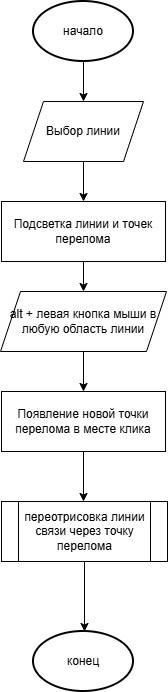

The diagram above was exported from draw.io. Its source (the exported page's mxGraphModel, read from the mxfile embedded in the PNG):
<mxGraphModel dx="1030" dy="674" grid="1" gridSize="10" guides="1" tooltips="1" connect="1" arrows="1" fold="1" page="1" pageScale="1" pageWidth="827" pageHeight="1169" math="0" shadow="0">
  <root>
    <mxCell id="0" />
    <mxCell id="1" parent="0" />
    <mxCell id="9yhQnzm5GFGZK5wXu5mJ-1" edge="1" parent="1" source="9yhQnzm5GFGZK5wXu5mJ-2" style="edgeStyle=orthogonalEdgeStyle;rounded=0;orthogonalLoop=1;jettySize=auto;html=1;entryX=0.5;entryY=0;entryDx=0;entryDy=0;" target="9yhQnzm5GFGZK5wXu5mJ-4">
      <mxGeometry relative="1" as="geometry" />
    </mxCell>
    <mxCell id="9yhQnzm5GFGZK5wXu5mJ-2" parent="1" style="strokeWidth=2;html=1;shape=mxgraph.flowchart.start_1;whiteSpace=wrap;" value="начало" vertex="1">
      <mxGeometry height="60" width="100" x="364" y="20" as="geometry" />
    </mxCell>
    <mxCell id="9yhQnzm5GFGZK5wXu5mJ-3" edge="1" parent="1" source="9yhQnzm5GFGZK5wXu5mJ-4" style="edgeStyle=orthogonalEdgeStyle;rounded=0;orthogonalLoop=1;jettySize=auto;html=1;" target="9yhQnzm5GFGZK5wXu5mJ-6" value="">
      <mxGeometry relative="1" as="geometry" />
    </mxCell>
    <mxCell id="9yhQnzm5GFGZK5wXu5mJ-4" parent="1" style="shape=parallelogram;perimeter=parallelogramPerimeter;whiteSpace=wrap;html=1;fixedSize=1;" value="Выбор линии" vertex="1">
      <mxGeometry height="60" width="120" x="354" y="120" as="geometry" />
    </mxCell>
    <mxCell id="9yhQnzm5GFGZK5wXu5mJ-5" edge="1" parent="1" source="9yhQnzm5GFGZK5wXu5mJ-6" style="edgeStyle=orthogonalEdgeStyle;rounded=0;orthogonalLoop=1;jettySize=auto;html=1;entryX=0.5;entryY=0;entryDx=0;entryDy=0;" target="9yhQnzm5GFGZK5wXu5mJ-8">
      <mxGeometry relative="1" as="geometry" />
    </mxCell>
    <mxCell id="9yhQnzm5GFGZK5wXu5mJ-6" parent="1" style="rounded=0;whiteSpace=wrap;html=1;" value="Подсветка линии и точек перелома" vertex="1">
      <mxGeometry height="60" width="164" x="332" y="220" as="geometry" />
    </mxCell>
    <mxCell id="9yhQnzm5GFGZK5wXu5mJ-7" edge="1" parent="1" source="9yhQnzm5GFGZK5wXu5mJ-8" style="edgeStyle=orthogonalEdgeStyle;rounded=0;orthogonalLoop=1;jettySize=auto;html=1;entryX=0.5;entryY=0;entryDx=0;entryDy=0;" target="9yhQnzm5GFGZK5wXu5mJ-9">
      <mxGeometry relative="1" as="geometry" />
    </mxCell>
    <mxCell id="9yhQnzm5GFGZK5wXu5mJ-8" parent="1" style="shape=parallelogram;perimeter=parallelogramPerimeter;whiteSpace=wrap;html=1;fixedSize=1;" value="alt + левая кнопка мыши в любую область линии" vertex="1">
      <mxGeometry height="60" width="166" x="331" y="310" as="geometry" />
    </mxCell>
    <mxCell id="9yhQnzm5GFGZK5wXu5mJ-9" parent="1" style="rounded=0;whiteSpace=wrap;html=1;" value="Появление новой точки перелома в месте клика" vertex="1">
      <mxGeometry height="60" width="164" x="332" y="410" as="geometry" />
    </mxCell>
    <mxCell id="9yhQnzm5GFGZK5wXu5mJ-11" edge="1" parent="1" source="9yhQnzm5GFGZK5wXu5mJ-9" style="edgeStyle=orthogonalEdgeStyle;rounded=0;orthogonalLoop=1;jettySize=auto;html=1;entryX=0.5;entryY=0;entryDx=0;entryDy=0;entryPerimeter=0;">
      <mxGeometry relative="1" as="geometry">
        <mxPoint x="414" y="520" as="targetPoint" />
      </mxGeometry>
    </mxCell>
    <mxCell id="9yhQnzm5GFGZK5wXu5mJ-14" edge="1" parent="1" source="9yhQnzm5GFGZK5wXu5mJ-12" style="edgeStyle=orthogonalEdgeStyle;rounded=0;orthogonalLoop=1;jettySize=auto;html=1;" value="">
      <mxGeometry relative="1" as="geometry">
        <mxPoint x="415" y="650" as="targetPoint" />
      </mxGeometry>
    </mxCell>
    <mxCell id="9yhQnzm5GFGZK5wXu5mJ-12" parent="1" style="shape=process;whiteSpace=wrap;html=1;backgroundOutline=1;" value="переотрисовка линии связи через точку перелома" vertex="1">
      <mxGeometry height="60" width="166" x="332" y="520" as="geometry" />
    </mxCell>
    <mxCell id="9yhQnzm5GFGZK5wXu5mJ-15" parent="1" style="strokeWidth=2;html=1;shape=mxgraph.flowchart.start_1;whiteSpace=wrap;" value="конец" vertex="1">
      <mxGeometry height="60" width="100" x="364" y="650" as="geometry" />
    </mxCell>
  </root>
</mxGraphModel>